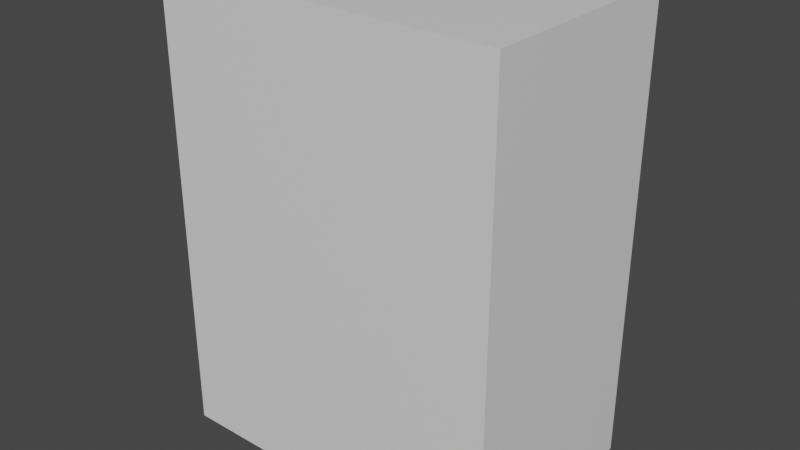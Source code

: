 # Source: PC.blend  (saved by Blender 2.90.8; exported with 4.5.12 LTS)
import bpy
from mathutils import Matrix  # noqa: F401  (used for matrix-valued properties, if any)

bpy.ops.wm.read_factory_settings(use_empty=True)
scene = bpy.context.scene
scene.name = 'Scene'

# ---- collections
col_collection = bpy.data.collections.new('Collection'); scene.collection.children.link(col_collection)

# ---- materials (node trees are filled in below, after node groups)
mat_material = bpy.data.materials.new('Material')
mat_material.alpha_threshold = 0.0
mat_material.use_transparent_shadow = False
mat_material.line_color = (0.0, 0.0, 0.0, 1.0)

# ---- material node trees
mat_material.use_nodes = True; mat_material.node_tree.nodes.clear()
_N = mat_material.node_tree.nodes; _L = mat_material.node_tree.links
n0 = _N.new('ShaderNodeOutputMaterial'); n0.name = 'Material Output'; n0.location = (300, 300)
n1 = _N.new('ShaderNodeBsdfPrincipled'); n1.name = 'Principled BSDF'; n1.location = (10, 300)
n1.distribution = 'GGX'
n1.subsurface_method = 'BURLEY'
n1.inputs[2].default_value = 0.4
n1.inputs[3].default_value = 1.45
n1.inputs[27].default_value = (0.0, 0.0, 0.0, 1.0)
n1.inputs[28].default_value = 1.0
_L.new(n1.outputs[0], n0.inputs[0])
n0.is_active_output = True

# ---- world
world_world = bpy.data.worlds.new('World'); scene.world = world_world
world_world.use_nodes = True; world_world.node_tree.nodes.clear()
_N = world_world.node_tree.nodes; _L = world_world.node_tree.links
n0 = _N.new('ShaderNodeOutputWorld'); n0.name = 'World Output'; n0.location = (300, 300)
n1 = _N.new('ShaderNodeBackground'); n1.name = 'Background'; n1.location = (10, 300)
n1.inputs[0].default_value = (0.05088, 0.05088, 0.05088, 1.0)
_L.new(n1.outputs[0], n0.inputs[0])
n0.is_active_output = True
world_world.color = (0.05088, 0.05088, 0.05088)
world_world.use_sun_shadow = False
world_world.sun_shadow_jitter_overblur = 0.0

# ---- meshes
me_cube = bpy.data.meshes.new('Cube')
me_cube.from_pydata([(1.384, 0.95, 1.845), (1.384, 0.95, -1.845), (1.5, -0.95, 2.0), (1.5, -0.95, -2.0), (-1.5, 0.6914, 1.456), (-1.5, 0.6914, -1.456), (-1.5, -0.6914, 1.456), (-1.5, -0.6914, -1.456), (-1.384, 0.95, -1.845), (-1.5, -0.95, -2.0), (-1.5, -0.95, 2.0), (-1.384, 0.95, 1.845), (-1.553, 0.6914, -1.456), (-1.553, -0.6914, -1.456), (-1.553, -0.6914, 1.456), (-1.553, 0.6914, 1.456), (1.5, 0.95, -2.0), (-1.5, 0.95, -2.0), (1.5, 0.95, 2.0), (-1.5, 0.95, 2.0), (1.384, 0.8932, -1.845), (-1.384, 0.8932, -1.845), (1.384, 0.8932, 1.845), (-1.384, 0.8932, 1.845)], [], [(18, 19, 10, 2), (3, 2, 10, 9), (5, 7, 13, 12), (17, 16, 3, 9), (16, 18, 2, 3), (8, 11, 23, 21), (7, 5, 17, 9), (6, 7, 9, 10), (5, 4, 19, 17), (4, 6, 10, 19), (13, 14, 15, 12), (6, 4, 15, 14), (7, 6, 14, 13), (4, 5, 12, 15), (8, 1, 16, 17), (1, 0, 18, 16), (11, 8, 17, 19), (0, 11, 19, 18), (21, 23, 22, 20), (1, 8, 21, 20), (11, 0, 22, 23), (0, 1, 20, 22)])
_uv = me_cube.uv_layers.new(name='UVMap')
_uv.uv.foreach_set('vector', [0.625, 0.5, 0.875, 0.5, 0.875, 0.75, 0.625, 0.75, 0.375, 0.75, 0.625, 0.75, 0.625, 1.0, 0.375, 1.0, 0.409, 0.216, 0.409, 0.03403, 0.409, 0.03403, 0.409, 0.216, 0.125, 0.5, 0.375, 0.5, 0.375, 0.75, 0.125, 0.75, 0.375, 0.5, 0.625, 0.5, 0.625, 0.75, 0.375, 0.75, 0.3847, 0.2597, 0.6153, 0.2597, 0.6153, 0.2597, 0.3847, 0.2597, 0.409, 0.03403, 0.409, 0.216, 0.375, 0.25, 0.375, 0.0, 0.591, 0.03403, 0.409, 0.03403, 0.375, 0.0, 0.625, 0.0, 0.409, 0.216, 0.591, 0.216, 0.625, 0.25, 0.375, 0.25, 0.591, 0.216, 0.591, 0.03403, 0.625, 0.0, 0.625, 0.25, 0.409, 0.03403, 0.591, 0.03403, 0.591, 0.216, 0.409, 0.216, 0.591, 0.03403, 0.591, 0.216, 0.591, 0.216, 0.591, 0.03403, 0.409, 0.03403, 0.591, 0.03403, 0.591, 0.03403, 0.409, 0.03403, 0.591, 0.216, 0.409, 0.216, 0.409, 0.216, 0.591, 0.216, 0.3847, 0.2597, 0.3847, 0.4903, 0.375, 0.5, 0.375, 0.25, 0.3847, 0.4903, 0.6153, 0.4903, 0.625, 0.5, 0.375, 0.5, 0.6153, 0.2597, 0.3847, 0.2597, 0.375, 0.25, 0.625, 0.25, 0.6153, 0.4903, 0.6153, 0.2597, 0.625, 0.25, 0.625, 0.5, 0.3847, 0.2597, 0.6153, 0.2597, 0.6153, 0.4903, 0.3847, 0.4903, 0.3847, 0.4903, 0.3847, 0.2597, 0.3847, 0.2597, 0.3847, 0.4903, 0.6153, 0.2597, 0.6153, 0.4903, 0.6153, 0.4903, 0.6153, 0.2597, 0.6153, 0.4903, 0.3847, 0.4903, 0.3847, 0.4903, 0.6153, 0.4903])
me_cube.materials.append(mat_material)
me_cube.use_remesh_preserve_volume = False
me_cube.use_remesh_preserve_attributes = False
me_cube.use_mirror_vertex_groups = False
me_cube.update()
me_cylinder = bpy.data.meshes.new('Cylinder')
me_cylinder.from_pydata([(-1.57, 0.53, 1.65), (-1.37, 0.53, 1.65), (-1.57, 0.5281, 1.63), (-1.37, 0.5281, 1.63), (-1.57, 0.5224, 1.612), (-1.37, 0.5224, 1.612), (-1.57, 0.5131, 1.594), (-1.37, 0.5131, 1.594), (-1.57, 0.5007, 1.579), (-1.37, 0.5007, 1.579), (-1.57, 0.4856, 1.567), (-1.37, 0.4856, 1.567), (-1.57, 0.4683, 1.558), (-1.37, 0.4683, 1.558), (-1.57, 0.4495, 1.552), (-1.37, 0.4495, 1.552), (-1.57, 0.43, 1.55), (-1.37, 0.43, 1.55), (-1.57, 0.4105, 1.552), (-1.37, 0.4105, 1.552), (-1.57, 0.3917, 1.558), (-1.37, 0.3917, 1.558), (-1.57, 0.3744, 1.567), (-1.37, 0.3744, 1.567), (-1.57, 0.3593, 1.579), (-1.37, 0.3593, 1.579), (-1.57, 0.3469, 1.594), (-1.37, 0.3469, 1.594), (-1.57, 0.3376, 1.612), (-1.37, 0.3376, 1.612), (-1.57, 0.3319, 1.63), (-1.37, 0.3319, 1.63), (-1.57, 0.33, 1.65), (-1.37, 0.33, 1.65), (-1.57, 0.3319, 1.67), (-1.37, 0.3319, 1.67), (-1.57, 0.3376, 1.688), (-1.37, 0.3376, 1.688), (-1.57, 0.3469, 1.706), (-1.37, 0.3469, 1.706), (-1.57, 0.3593, 1.721), (-1.37, 0.3593, 1.721), (-1.57, 0.3744, 1.733), (-1.37, 0.3744, 1.733), (-1.57, 0.3917, 1.742), (-1.37, 0.3917, 1.742), (-1.57, 0.4105, 1.748), (-1.37, 0.4105, 1.748), (-1.57, 0.43, 1.75), (-1.37, 0.43, 1.75), (-1.57, 0.4495, 1.748), (-1.37, 0.4495, 1.748), (-1.57, 0.4683, 1.742), (-1.37, 0.4683, 1.742), (-1.57, 0.4856, 1.733), (-1.37, 0.4856, 1.733), (-1.57, 0.5007, 1.721), (-1.37, 0.5007, 1.721), (-1.57, 0.5131, 1.706), (-1.37, 0.5131, 1.706), (-1.57, 0.5224, 1.688), (-1.37, 0.5224, 1.688), (-1.57, 0.5281, 1.67), (-1.37, 0.5281, 1.67)], [], [(0, 1, 3, 2), (2, 3, 5, 4), (4, 5, 7, 6), (6, 7, 9, 8), (8, 9, 11, 10), (10, 11, 13, 12), (12, 13, 15, 14), (14, 15, 17, 16), (16, 17, 19, 18), (18, 19, 21, 20), (20, 21, 23, 22), (22, 23, 25, 24), (24, 25, 27, 26), (26, 27, 29, 28), (28, 29, 31, 30), (30, 31, 33, 32), (32, 33, 35, 34), (34, 35, 37, 36), (36, 37, 39, 38), (38, 39, 41, 40), (40, 41, 43, 42), (42, 43, 45, 44), (44, 45, 47, 46), (46, 47, 49, 48), (48, 49, 51, 50), (50, 51, 53, 52), (52, 53, 55, 54), (54, 55, 57, 56), (56, 57, 59, 58), (58, 59, 61, 60), (3, 1, 63, 61, 59, 57, 55, 53, 51, 49, 47, 45, 43, 41, 39, 37, 35, 33, 31, 29, 27, 25, 23, 21, 19, 17, 15, 13, 11, 9, 7, 5), (60, 61, 63, 62), (62, 63, 1, 0), (0, 2, 4, 6, 8, 10, 12, 14, 16, 18, 20, 22, 24, 26, 28, 30, 32, 34, 36, 38, 40, 42, 44, 46, 48, 50, 52, 54, 56, 58, 60, 62)])
_uv = me_cylinder.uv_layers.new(name='UVMap')
_uv.uv.foreach_set('vector', [1.0, 0.5, 1.0, 1.0, 0.9688, 1.0, 0.9688, 0.5, 0.9688, 0.5, 0.9688, 1.0, 0.9375, 1.0, 0.9375, 0.5, 0.9375, 0.5, 0.9375, 1.0, 0.9062, 1.0, 0.9062, 0.5, 0.9062, 0.5, 0.9062, 1.0, 0.875, 1.0, 0.875, 0.5, 0.875, 0.5, 0.875, 1.0, 0.8438, 1.0, 0.8438, 0.5, 0.8438, 0.5, 0.8438, 1.0, 0.8125, 1.0, 0.8125, 0.5, 0.8125, 0.5, 0.8125, 1.0, 0.7812, 1.0, 0.7812, 0.5, 0.7812, 0.5, 0.7812, 1.0, 0.75, 1.0, 0.75, 0.5, 0.75, 0.5, 0.75, 1.0, 0.7188, 1.0, 0.7188, 0.5, 0.7188, 0.5, 0.7188, 1.0, 0.6875, 1.0, 0.6875, 0.5, 0.6875, 0.5, 0.6875, 1.0, 0.6562, 1.0, 0.6562, 0.5, 0.6562, 0.5, 0.6562, 1.0, 0.625, 1.0, 0.625, 0.5, 0.625, 0.5, 0.625, 1.0, 0.5938, 1.0, 0.5938, 0.5, 0.5938, 0.5, 0.5938, 1.0, 0.5625, 1.0, 0.5625, 0.5, 0.5625, 0.5, 0.5625, 1.0, 0.5312, 1.0, 0.5312, 0.5, 0.5312, 0.5, 0.5312, 1.0, 0.5, 1.0, 0.5, 0.5, 0.5, 0.5, 0.5, 1.0, 0.4688, 1.0, 0.4688, 0.5, 0.4688, 0.5, 0.4688, 1.0, 0.4375, 1.0, 0.4375, 0.5, 0.4375, 0.5, 0.4375, 1.0, 0.4062, 1.0, 0.4062, 0.5, 0.4062, 0.5, 0.4062, 1.0, 0.375, 1.0, 0.375, 0.5, 0.375, 0.5, 0.375, 1.0, 0.3438, 1.0, 0.3438, 0.5, 0.3438, 0.5, 0.3438, 1.0, 0.3125, 1.0, 0.3125, 0.5, 0.3125, 0.5, 0.3125, 1.0, 0.2812, 1.0, 0.2812, 0.5, 0.2812, 0.5, 0.2812, 1.0, 0.25, 1.0, 0.25, 0.5, 0.25, 0.5, 0.25, 1.0, 0.2188, 1.0, 0.2188, 0.5, 0.2188, 0.5, 0.2188, 1.0, 0.1875, 1.0, 0.1875, 0.5, 0.1875, 0.5, 0.1875, 1.0, 0.1562, 1.0, 0.1562, 0.5, 0.1562, 0.5, 0.1562, 1.0, 0.125, 1.0, 0.125, 0.5, 0.125, 0.5, 0.125, 1.0, 0.09375, 1.0, 0.09375, 0.5, 0.09375, 0.5, 0.09375, 1.0, 0.0625, 1.0, 0.0625, 0.5, 0.2968, 0.4854, 0.25, 0.49, 0.2032, 0.4854, 0.1582, 0.4717, 0.1167, 0.4496, 0.08029, 0.4197, 0.05045, 0.3833, 0.02827, 0.3418, 0.01461, 0.2968, 0.01, 0.25, 0.01461, 0.2032, 0.02827, 0.1582, 0.05045, 0.1167, 0.08029, 0.08029, 0.1167, 0.05045, 0.1582, 0.02827, 0.2032, 0.01461, 0.25, 0.01, 0.2968, 0.01461, 0.3418, 0.02827, 0.3833, 0.05045, 0.4197, 0.08029, 0.4496, 0.1167, 0.4717, 0.1582, 0.4854, 0.2032, 0.49, 0.25, 0.4854, 0.2968, 0.4717, 0.3418, 0.4496, 0.3833, 0.4197, 0.4197, 0.3833, 0.4496, 0.3418, 0.4717, 0.0625, 0.5, 0.0625, 1.0, 0.03125, 1.0, 0.03125, 0.5, 0.03125, 0.5, 0.03125, 1.0, 0.0, 1.0, 0.0, 0.5, 0.75, 0.49, 0.7968, 0.4854, 0.8418, 0.4717, 0.8833, 0.4496, 0.9197, 0.4197, 0.9496, 0.3833, 0.9717, 0.3418, 0.9854, 0.2968, 0.99, 0.25, 0.9854, 0.2032, 0.9717, 0.1582, 0.9496, 0.1167, 0.9197, 0.08029, 0.8833, 0.05045, 0.8418, 0.02827, 0.7968, 0.01461, 0.75, 0.01, 0.7032, 0.01461, 0.6582, 0.02827, 0.6167, 0.05045, 0.5803, 0.08029, 0.5504, 0.1167, 0.5283, 0.1582, 0.5146, 0.2032, 0.51, 0.25, 0.5146, 0.2968, 0.5283, 0.3418, 0.5504, 0.3833, 0.5803, 0.4197, 0.6167, 0.4496, 0.6582, 0.4717, 0.7032, 0.4854])
me_cylinder.use_remesh_fix_poles = True
me_cylinder.use_remesh_preserve_attributes = False
me_cylinder.use_mirror_vertex_groups = False
me_cylinder.update()

# ---- objects
ob_cube = bpy.data.objects.new('Cube', me_cube)
ob_cylinder = bpy.data.objects.new('Cylinder', me_cylinder)

# ---- transforms, parenting, visibility, modifiers, constraints
ob_cube.location = (0.0, 0.0, 0.0)
ob_cube.lock_rotations_4d = False
ob_cube.empty_display_type = 'ARROWS'
ob_cube.lineart.crease_threshold = 0.0
ob_cylinder.location = (0.0, 0.0, 0.0)
ob_cylinder.lineart.crease_threshold = 0.0

# ---- collection membership
col_collection.objects.link(ob_cube)
col_collection.objects.link(ob_cylinder)

# ---- scene / render settings (as saved in the file)
scene.frame_start = 1; scene.frame_end = 250; scene.frame_set(1)
scene.render.engine = 'BLENDER_EEVEE_NEXT'
scene.cycles.use_denoising = False
scene.cycles.samples = 128
scene.cycles.sampling_pattern = 'TABULATED_SOBOL'
scene.cycles.use_adaptive_sampling = False
scene.cycles.use_light_tree = False
scene.view_settings.view_transform = 'Filmic'
bpy.context.view_layer.update()

# ---- added for rendering (the .blend has no active camera and no usable light): camera, sun
cam_auto = bpy.data.cameras.new('AutoCamera')
cam_auto.lens = 50.0
cam_auto.sensor_width = 36.0
cam_auto.clip_end = 1000.0
ob_auto_camera = bpy.data.objects.new('AutoCamera', cam_auto)
scene.collection.objects.link(ob_auto_camera)
ob_auto_camera.location = (4.95048, -5.98258, 3.98839)
ob_auto_camera.rotation_euler = (1.09748, -7.21219e-08, 0.694738)
scene.camera = ob_auto_camera
light_auto_sun = bpy.data.lights.new('AutoSun', 'SUN')
light_auto_sun.energy = 3.0
light_auto_sun.angle = 0.0523599
ob_auto_sun = bpy.data.objects.new('AutoSun', light_auto_sun)
scene.collection.objects.link(ob_auto_sun)
ob_auto_sun.rotation_euler = (0.872665, 0.174533, 0.523599)
bpy.context.view_layer.update()
